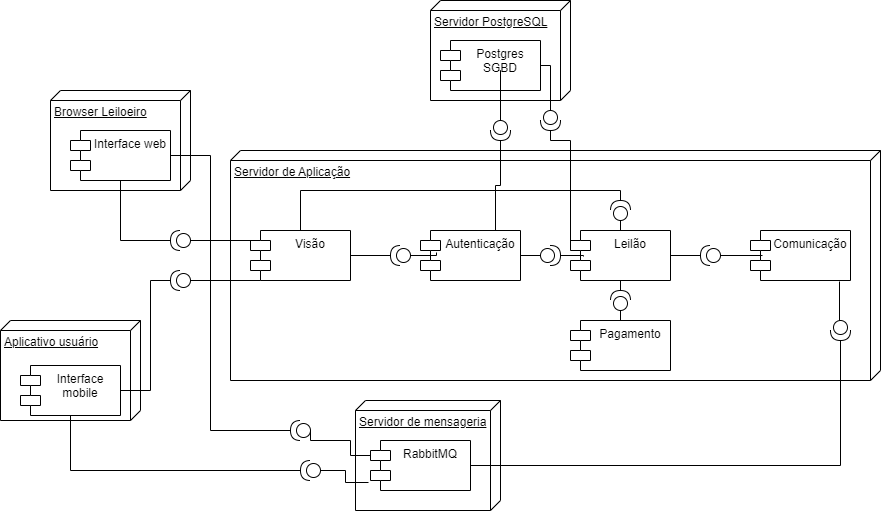

The diagram above was exported from draw.io. Its source (the exported page's mxGraphModel, read from the mxfile embedded in the PNG):
<mxGraphModel dx="1050" dy="607" grid="1" gridSize="10" guides="1" tooltips="1" connect="1" arrows="1" fold="1" page="1" pageScale="1" pageWidth="827" pageHeight="1169" math="0" shadow="0">
  <root>
    <mxCell id="0" />
    <mxCell id="1" parent="0" />
    <mxCell id="U_5T6f7eMIfvQASJ46hJ-101" value="Servidor de mensageria" style="verticalAlign=top;align=left;spacingTop=8;spacingLeft=2;spacingRight=12;shape=cube;size=10;direction=south;fontStyle=4;html=1;whiteSpace=wrap;" parent="1" vertex="1">
      <mxGeometry x="635" y="570" width="145" height="110" as="geometry" />
    </mxCell>
    <mxCell id="U_5T6f7eMIfvQASJ46hJ-2" value="Servidor de Aplicação" style="verticalAlign=top;align=left;spacingTop=8;spacingLeft=2;spacingRight=12;shape=cube;size=10;direction=south;fontStyle=4;html=1;whiteSpace=wrap;" parent="1" vertex="1">
      <mxGeometry x="510" y="320" width="650" height="230" as="geometry" />
    </mxCell>
    <mxCell id="U_5T6f7eMIfvQASJ46hJ-1" value="Visão" style="shape=module;align=left;spacingLeft=20;align=center;verticalAlign=top;whiteSpace=wrap;html=1;movable=1;resizable=1;rotatable=1;deletable=1;editable=1;locked=0;connectable=1;" parent="1" vertex="1">
      <mxGeometry x="530" y="400" width="100" height="50" as="geometry" />
    </mxCell>
    <mxCell id="U_5T6f7eMIfvQASJ46hJ-3" value="Leilão" style="shape=module;align=left;spacingLeft=20;align=center;verticalAlign=top;whiteSpace=wrap;html=1;" parent="1" vertex="1">
      <mxGeometry x="850" y="400" width="100" height="50" as="geometry" />
    </mxCell>
    <mxCell id="U_5T6f7eMIfvQASJ46hJ-5" value="Comunicação" style="shape=module;align=left;spacingLeft=20;align=center;verticalAlign=top;whiteSpace=wrap;html=1;" parent="1" vertex="1">
      <mxGeometry x="1030" y="400" width="100" height="50" as="geometry" />
    </mxCell>
    <mxCell id="U_5T6f7eMIfvQASJ46hJ-6" value="Pagamento" style="shape=module;align=left;spacingLeft=20;align=center;verticalAlign=top;whiteSpace=wrap;html=1;" parent="1" vertex="1">
      <mxGeometry x="850" y="490" width="100" height="50" as="geometry" />
    </mxCell>
    <mxCell id="U_5T6f7eMIfvQASJ46hJ-7" value="Servidor PostgreSQL" style="verticalAlign=top;align=left;spacingTop=8;spacingLeft=2;spacingRight=12;shape=cube;size=10;direction=south;fontStyle=4;html=1;whiteSpace=wrap;" parent="1" vertex="1">
      <mxGeometry x="710" y="170" width="140" height="100" as="geometry" />
    </mxCell>
    <mxCell id="U_5T6f7eMIfvQASJ46hJ-8" value="Postgres SGBD" style="shape=module;align=left;spacingLeft=20;align=center;verticalAlign=top;whiteSpace=wrap;html=1;" parent="1" vertex="1">
      <mxGeometry x="720" y="210" width="100" height="50" as="geometry" />
    </mxCell>
    <mxCell id="U_5T6f7eMIfvQASJ46hJ-9" value="Autenticação" style="shape=module;align=left;spacingLeft=20;align=center;verticalAlign=top;whiteSpace=wrap;html=1;" parent="1" vertex="1">
      <mxGeometry x="700" y="400" width="100" height="50" as="geometry" />
    </mxCell>
    <mxCell id="U_5T6f7eMIfvQASJ46hJ-10" value="Browser Leiloeiro" style="verticalAlign=top;align=left;spacingTop=8;spacingLeft=2;spacingRight=12;shape=cube;size=10;direction=south;fontStyle=4;html=1;whiteSpace=wrap;" parent="1" vertex="1">
      <mxGeometry x="330" y="260" width="140" height="100" as="geometry" />
    </mxCell>
    <mxCell id="U_5T6f7eMIfvQASJ46hJ-11" value="Aplicativo usuário" style="verticalAlign=top;align=left;spacingTop=8;spacingLeft=2;spacingRight=12;shape=cube;size=10;direction=south;fontStyle=4;html=1;whiteSpace=wrap;" parent="1" vertex="1">
      <mxGeometry x="280" y="490" width="140" height="100" as="geometry" />
    </mxCell>
    <mxCell id="U_5T6f7eMIfvQASJ46hJ-12" value="Interface web" style="shape=module;align=left;spacingLeft=20;align=center;verticalAlign=top;whiteSpace=wrap;html=1;" parent="1" vertex="1">
      <mxGeometry x="350" y="300" width="100" height="50" as="geometry" />
    </mxCell>
    <mxCell id="U_5T6f7eMIfvQASJ46hJ-13" value="Interface mobile" style="shape=module;align=left;spacingLeft=20;align=center;verticalAlign=top;whiteSpace=wrap;html=1;" parent="1" vertex="1">
      <mxGeometry x="300" y="535" width="100" height="50" as="geometry" />
    </mxCell>
    <mxCell id="U_5T6f7eMIfvQASJ46hJ-39" style="edgeStyle=orthogonalEdgeStyle;rounded=0;orthogonalLoop=1;jettySize=auto;html=1;exitX=1;exitY=0.5;exitDx=0;exitDy=0;exitPerimeter=0;endArrow=none;endFill=0;" parent="1" source="U_5T6f7eMIfvQASJ46hJ-34" target="U_5T6f7eMIfvQASJ46hJ-12" edge="1">
      <mxGeometry relative="1" as="geometry" />
    </mxCell>
    <mxCell id="U_5T6f7eMIfvQASJ46hJ-34" value="" style="shape=providedRequiredInterface;html=1;verticalLabelPosition=bottom;sketch=0;direction=west;" parent="1" vertex="1">
      <mxGeometry x="450" y="400" width="20" height="20" as="geometry" />
    </mxCell>
    <mxCell id="U_5T6f7eMIfvQASJ46hJ-42" style="edgeStyle=orthogonalEdgeStyle;rounded=0;orthogonalLoop=1;jettySize=auto;html=1;exitX=1;exitY=0.5;exitDx=0;exitDy=0;exitPerimeter=0;endArrow=none;endFill=0;entryX=1;entryY=0.5;entryDx=0;entryDy=0;" parent="1" source="U_5T6f7eMIfvQASJ46hJ-40" target="U_5T6f7eMIfvQASJ46hJ-13" edge="1">
      <mxGeometry relative="1" as="geometry">
        <Array as="points">
          <mxPoint x="430" y="450" />
          <mxPoint x="430" y="560" />
        </Array>
      </mxGeometry>
    </mxCell>
    <mxCell id="U_5T6f7eMIfvQASJ46hJ-40" value="" style="shape=providedRequiredInterface;html=1;verticalLabelPosition=bottom;sketch=0;direction=west;" parent="1" vertex="1">
      <mxGeometry x="450" y="440" width="20" height="20" as="geometry" />
    </mxCell>
    <mxCell id="U_5T6f7eMIfvQASJ46hJ-41" style="edgeStyle=orthogonalEdgeStyle;rounded=0;orthogonalLoop=1;jettySize=auto;html=1;exitX=0;exitY=0.5;exitDx=0;exitDy=0;exitPerimeter=0;entryX=0;entryY=1;entryDx=10;entryDy=0;entryPerimeter=0;endArrow=none;endFill=0;" parent="1" source="U_5T6f7eMIfvQASJ46hJ-40" target="U_5T6f7eMIfvQASJ46hJ-1" edge="1">
      <mxGeometry relative="1" as="geometry">
        <Array as="points">
          <mxPoint x="540" y="450" />
          <mxPoint x="540" y="450" />
        </Array>
      </mxGeometry>
    </mxCell>
    <mxCell id="U_5T6f7eMIfvQASJ46hJ-73" style="edgeStyle=orthogonalEdgeStyle;rounded=0;orthogonalLoop=1;jettySize=auto;html=1;exitX=1;exitY=0.5;exitDx=0;exitDy=0;exitPerimeter=0;entryX=0.75;entryY=0;entryDx=0;entryDy=0;endArrow=none;endFill=0;" parent="1" source="U_5T6f7eMIfvQASJ46hJ-44" target="U_5T6f7eMIfvQASJ46hJ-9" edge="1">
      <mxGeometry relative="1" as="geometry" />
    </mxCell>
    <mxCell id="U_5T6f7eMIfvQASJ46hJ-44" value="" style="shape=providedRequiredInterface;html=1;verticalLabelPosition=bottom;sketch=0;direction=south;" parent="1" vertex="1">
      <mxGeometry x="770" y="290" width="20" height="20" as="geometry" />
    </mxCell>
    <mxCell id="U_5T6f7eMIfvQASJ46hJ-45" style="edgeStyle=orthogonalEdgeStyle;rounded=0;orthogonalLoop=1;jettySize=auto;html=1;exitX=0;exitY=0.5;exitDx=0;exitDy=0;exitPerimeter=0;entryX=0.6;entryY=1;entryDx=0;entryDy=0;entryPerimeter=0;endArrow=none;endFill=0;" parent="1" source="U_5T6f7eMIfvQASJ46hJ-44" target="U_5T6f7eMIfvQASJ46hJ-8" edge="1">
      <mxGeometry relative="1" as="geometry">
        <Array as="points">
          <mxPoint x="780" y="240" />
          <mxPoint x="780" y="240" />
        </Array>
      </mxGeometry>
    </mxCell>
    <mxCell id="U_5T6f7eMIfvQASJ46hJ-50" style="edgeStyle=orthogonalEdgeStyle;rounded=0;orthogonalLoop=1;jettySize=auto;html=1;exitX=1;exitY=0.5;exitDx=0;exitDy=0;exitPerimeter=0;entryX=1;entryY=0.5;entryDx=0;entryDy=0;endArrow=none;endFill=0;" parent="1" source="U_5T6f7eMIfvQASJ46hJ-48" target="U_5T6f7eMIfvQASJ46hJ-1" edge="1">
      <mxGeometry relative="1" as="geometry" />
    </mxCell>
    <mxCell id="U_5T6f7eMIfvQASJ46hJ-48" value="" style="shape=providedRequiredInterface;html=1;verticalLabelPosition=bottom;sketch=0;direction=west;" parent="1" vertex="1">
      <mxGeometry x="670" y="415" width="20" height="20" as="geometry" />
    </mxCell>
    <mxCell id="U_5T6f7eMIfvQASJ46hJ-49" style="edgeStyle=orthogonalEdgeStyle;rounded=0;orthogonalLoop=1;jettySize=auto;html=1;exitX=0;exitY=0.5;exitDx=0;exitDy=0;exitPerimeter=0;entryX=0.16;entryY=0.44;entryDx=0;entryDy=0;entryPerimeter=0;endArrow=none;endFill=0;" parent="1" source="U_5T6f7eMIfvQASJ46hJ-48" target="U_5T6f7eMIfvQASJ46hJ-9" edge="1">
      <mxGeometry relative="1" as="geometry" />
    </mxCell>
    <mxCell id="U_5T6f7eMIfvQASJ46hJ-51" value="RabbitMQ" style="shape=module;align=left;spacingLeft=20;align=center;verticalAlign=top;whiteSpace=wrap;html=1;" parent="1" vertex="1">
      <mxGeometry x="650" y="610" width="100" height="50" as="geometry" />
    </mxCell>
    <mxCell id="U_5T6f7eMIfvQASJ46hJ-75" style="edgeStyle=orthogonalEdgeStyle;rounded=0;orthogonalLoop=1;jettySize=auto;html=1;exitX=1;exitY=0.5;exitDx=0;exitDy=0;exitPerimeter=0;endArrow=none;endFill=0;" parent="1" source="U_5T6f7eMIfvQASJ46hJ-52" target="U_5T6f7eMIfvQASJ46hJ-3" edge="1">
      <mxGeometry relative="1" as="geometry" />
    </mxCell>
    <mxCell id="U_5T6f7eMIfvQASJ46hJ-52" value="" style="shape=providedRequiredInterface;html=1;verticalLabelPosition=bottom;sketch=0;direction=west;" parent="1" vertex="1">
      <mxGeometry x="980" y="415" width="20" height="20" as="geometry" />
    </mxCell>
    <mxCell id="U_5T6f7eMIfvQASJ46hJ-56" style="edgeStyle=orthogonalEdgeStyle;rounded=0;orthogonalLoop=1;jettySize=auto;html=1;exitX=0;exitY=0.5;exitDx=0;exitDy=0;exitPerimeter=0;entryX=1;entryY=0.75;entryDx=0;entryDy=0;endArrow=none;endFill=0;" parent="1" source="U_5T6f7eMIfvQASJ46hJ-55" target="U_5T6f7eMIfvQASJ46hJ-8" edge="1">
      <mxGeometry relative="1" as="geometry">
        <Array as="points">
          <mxPoint x="830" y="235" />
          <mxPoint x="820" y="235" />
        </Array>
      </mxGeometry>
    </mxCell>
    <mxCell id="U_5T6f7eMIfvQASJ46hJ-55" value="" style="shape=providedRequiredInterface;html=1;verticalLabelPosition=bottom;sketch=0;direction=south;" parent="1" vertex="1">
      <mxGeometry x="820" y="280" width="20" height="20" as="geometry" />
    </mxCell>
    <mxCell id="U_5T6f7eMIfvQASJ46hJ-95" style="edgeStyle=orthogonalEdgeStyle;rounded=0;orthogonalLoop=1;jettySize=auto;html=1;exitX=1;exitY=0.5;exitDx=0;exitDy=0;exitPerimeter=0;entryX=0.5;entryY=1;entryDx=0;entryDy=0;endArrow=none;endFill=0;" parent="1" source="U_5T6f7eMIfvQASJ46hJ-59" target="U_5T6f7eMIfvQASJ46hJ-3" edge="1">
      <mxGeometry relative="1" as="geometry" />
    </mxCell>
    <mxCell id="U_5T6f7eMIfvQASJ46hJ-59" value="" style="shape=providedRequiredInterface;html=1;verticalLabelPosition=bottom;sketch=0;direction=north;" parent="1" vertex="1">
      <mxGeometry x="890" y="460" width="20" height="20" as="geometry" />
    </mxCell>
    <mxCell id="U_5T6f7eMIfvQASJ46hJ-60" style="edgeStyle=orthogonalEdgeStyle;rounded=0;orthogonalLoop=1;jettySize=auto;html=1;exitX=0;exitY=0.5;exitDx=0;exitDy=0;exitPerimeter=0;entryX=0.65;entryY=0;entryDx=0;entryDy=0;entryPerimeter=0;endArrow=none;endFill=0;" parent="1" source="U_5T6f7eMIfvQASJ46hJ-59" target="U_5T6f7eMIfvQASJ46hJ-6" edge="1">
      <mxGeometry relative="1" as="geometry">
        <Array as="points">
          <mxPoint x="900" y="490" />
        </Array>
      </mxGeometry>
    </mxCell>
    <mxCell id="U_5T6f7eMIfvQASJ46hJ-71" style="edgeStyle=orthogonalEdgeStyle;rounded=0;orthogonalLoop=1;jettySize=auto;html=1;exitX=0;exitY=0.5;exitDx=0;exitDy=0;exitPerimeter=0;entryX=1;entryY=0.5;entryDx=0;entryDy=0;endArrow=none;endFill=0;" parent="1" source="U_5T6f7eMIfvQASJ46hJ-69" target="U_5T6f7eMIfvQASJ46hJ-9" edge="1">
      <mxGeometry relative="1" as="geometry" />
    </mxCell>
    <mxCell id="U_5T6f7eMIfvQASJ46hJ-69" value="" style="shape=providedRequiredInterface;html=1;verticalLabelPosition=bottom;sketch=0;direction=east;" parent="1" vertex="1">
      <mxGeometry x="820" y="415" width="20" height="20" as="geometry" />
    </mxCell>
    <mxCell id="U_5T6f7eMIfvQASJ46hJ-70" style="edgeStyle=orthogonalEdgeStyle;rounded=0;orthogonalLoop=1;jettySize=auto;html=1;exitX=0;exitY=0.5;exitDx=0;exitDy=0;exitPerimeter=0;entryX=0.09;entryY=0.2;entryDx=0;entryDy=0;entryPerimeter=0;endArrow=none;endFill=0;" parent="1" source="U_5T6f7eMIfvQASJ46hJ-34" target="U_5T6f7eMIfvQASJ46hJ-1" edge="1">
      <mxGeometry relative="1" as="geometry" />
    </mxCell>
    <mxCell id="U_5T6f7eMIfvQASJ46hJ-72" style="edgeStyle=orthogonalEdgeStyle;rounded=0;orthogonalLoop=1;jettySize=auto;html=1;exitX=1;exitY=0.5;exitDx=0;exitDy=0;exitPerimeter=0;entryX=0.13;entryY=0.52;entryDx=0;entryDy=0;entryPerimeter=0;endArrow=none;endFill=0;" parent="1" source="U_5T6f7eMIfvQASJ46hJ-69" target="U_5T6f7eMIfvQASJ46hJ-3" edge="1">
      <mxGeometry relative="1" as="geometry" />
    </mxCell>
    <mxCell id="U_5T6f7eMIfvQASJ46hJ-74" style="edgeStyle=orthogonalEdgeStyle;rounded=0;orthogonalLoop=1;jettySize=auto;html=1;exitX=1;exitY=0.5;exitDx=0;exitDy=0;exitPerimeter=0;entryX=0;entryY=0;entryDx=0;entryDy=15;entryPerimeter=0;endArrow=none;endFill=0;" parent="1" source="U_5T6f7eMIfvQASJ46hJ-55" target="U_5T6f7eMIfvQASJ46hJ-3" edge="1">
      <mxGeometry relative="1" as="geometry">
        <Array as="points">
          <mxPoint x="830" y="310" />
          <mxPoint x="850" y="310" />
        </Array>
      </mxGeometry>
    </mxCell>
    <mxCell id="U_5T6f7eMIfvQASJ46hJ-76" style="edgeStyle=orthogonalEdgeStyle;rounded=0;orthogonalLoop=1;jettySize=auto;html=1;exitX=0;exitY=0.5;exitDx=0;exitDy=0;exitPerimeter=0;entryX=0.12;entryY=0.5;entryDx=0;entryDy=0;entryPerimeter=0;endArrow=none;endFill=0;" parent="1" source="U_5T6f7eMIfvQASJ46hJ-52" target="U_5T6f7eMIfvQASJ46hJ-5" edge="1">
      <mxGeometry relative="1" as="geometry" />
    </mxCell>
    <mxCell id="U_5T6f7eMIfvQASJ46hJ-80" style="edgeStyle=orthogonalEdgeStyle;rounded=0;orthogonalLoop=1;jettySize=auto;html=1;exitX=1;exitY=0.5;exitDx=0;exitDy=0;exitPerimeter=0;entryX=1;entryY=0.5;entryDx=0;entryDy=0;endArrow=none;endFill=0;" parent="1" source="U_5T6f7eMIfvQASJ46hJ-77" target="U_5T6f7eMIfvQASJ46hJ-51" edge="1">
      <mxGeometry relative="1" as="geometry" />
    </mxCell>
    <mxCell id="U_5T6f7eMIfvQASJ46hJ-77" value="" style="shape=providedRequiredInterface;html=1;verticalLabelPosition=bottom;sketch=0;direction=south;" parent="1" vertex="1">
      <mxGeometry x="1110" y="490" width="20" height="20" as="geometry" />
    </mxCell>
    <mxCell id="U_5T6f7eMIfvQASJ46hJ-79" style="edgeStyle=orthogonalEdgeStyle;rounded=0;orthogonalLoop=1;jettySize=auto;html=1;exitX=0;exitY=0.5;exitDx=0;exitDy=0;exitPerimeter=0;entryX=0.89;entryY=1.02;entryDx=0;entryDy=0;entryPerimeter=0;endArrow=none;endFill=0;" parent="1" source="U_5T6f7eMIfvQASJ46hJ-77" target="U_5T6f7eMIfvQASJ46hJ-5" edge="1">
      <mxGeometry relative="1" as="geometry" />
    </mxCell>
    <mxCell id="U_5T6f7eMIfvQASJ46hJ-108" style="edgeStyle=orthogonalEdgeStyle;rounded=0;orthogonalLoop=1;jettySize=auto;html=1;exitX=1;exitY=0.5;exitDx=0;exitDy=0;exitPerimeter=0;entryX=1;entryY=0.5;entryDx=0;entryDy=0;endArrow=none;endFill=0;" parent="1" source="U_5T6f7eMIfvQASJ46hJ-81" target="U_5T6f7eMIfvQASJ46hJ-12" edge="1">
      <mxGeometry relative="1" as="geometry">
        <Array as="points">
          <mxPoint x="490" y="600" />
          <mxPoint x="490" y="325" />
        </Array>
      </mxGeometry>
    </mxCell>
    <mxCell id="U_5T6f7eMIfvQASJ46hJ-81" value="" style="shape=providedRequiredInterface;html=1;verticalLabelPosition=bottom;sketch=0;direction=west;" parent="1" vertex="1">
      <mxGeometry x="570" y="590" width="20" height="20" as="geometry" />
    </mxCell>
    <mxCell id="U_5T6f7eMIfvQASJ46hJ-107" style="edgeStyle=orthogonalEdgeStyle;rounded=0;orthogonalLoop=1;jettySize=auto;html=1;exitX=1;exitY=0.5;exitDx=0;exitDy=0;exitPerimeter=0;endArrow=none;endFill=0;" parent="1" source="U_5T6f7eMIfvQASJ46hJ-83" target="U_5T6f7eMIfvQASJ46hJ-13" edge="1">
      <mxGeometry relative="1" as="geometry" />
    </mxCell>
    <mxCell id="U_5T6f7eMIfvQASJ46hJ-83" value="" style="shape=providedRequiredInterface;html=1;verticalLabelPosition=bottom;sketch=0;direction=west;" parent="1" vertex="1">
      <mxGeometry x="580" y="630" width="20" height="20" as="geometry" />
    </mxCell>
    <mxCell id="U_5T6f7eMIfvQASJ46hJ-93" style="edgeStyle=orthogonalEdgeStyle;rounded=0;orthogonalLoop=1;jettySize=auto;html=1;exitX=1;exitY=0.5;exitDx=0;exitDy=0;exitPerimeter=0;endArrow=none;endFill=0;" parent="1" source="U_5T6f7eMIfvQASJ46hJ-86" target="U_5T6f7eMIfvQASJ46hJ-1" edge="1">
      <mxGeometry relative="1" as="geometry">
        <Array as="points">
          <mxPoint x="900" y="360" />
          <mxPoint x="580" y="360" />
        </Array>
      </mxGeometry>
    </mxCell>
    <mxCell id="U_5T6f7eMIfvQASJ46hJ-94" style="edgeStyle=orthogonalEdgeStyle;rounded=0;orthogonalLoop=1;jettySize=auto;html=1;exitX=0;exitY=0.5;exitDx=0;exitDy=0;exitPerimeter=0;entryX=0.5;entryY=0;entryDx=0;entryDy=0;endArrow=none;endFill=0;" parent="1" source="U_5T6f7eMIfvQASJ46hJ-86" target="U_5T6f7eMIfvQASJ46hJ-3" edge="1">
      <mxGeometry relative="1" as="geometry" />
    </mxCell>
    <mxCell id="U_5T6f7eMIfvQASJ46hJ-86" value="" style="shape=providedRequiredInterface;html=1;verticalLabelPosition=bottom;sketch=0;direction=north;" parent="1" vertex="1">
      <mxGeometry x="890" y="370" width="20" height="20" as="geometry" />
    </mxCell>
    <mxCell id="U_5T6f7eMIfvQASJ46hJ-105" style="edgeStyle=orthogonalEdgeStyle;rounded=0;orthogonalLoop=1;jettySize=auto;html=1;exitX=0;exitY=0.5;exitDx=0;exitDy=0;exitPerimeter=0;entryX=0;entryY=0;entryDx=0;entryDy=15;entryPerimeter=0;endArrow=none;endFill=0;" parent="1" source="U_5T6f7eMIfvQASJ46hJ-81" target="U_5T6f7eMIfvQASJ46hJ-51" edge="1">
      <mxGeometry relative="1" as="geometry">
        <Array as="points">
          <mxPoint x="590" y="610" />
          <mxPoint x="630" y="610" />
          <mxPoint x="630" y="625" />
        </Array>
      </mxGeometry>
    </mxCell>
    <mxCell id="U_5T6f7eMIfvQASJ46hJ-106" style="edgeStyle=orthogonalEdgeStyle;rounded=0;orthogonalLoop=1;jettySize=auto;html=1;exitX=0;exitY=0.5;exitDx=0;exitDy=0;exitPerimeter=0;entryX=-0.02;entryY=0.84;entryDx=0;entryDy=0;entryPerimeter=0;endArrow=none;endFill=0;" parent="1" source="U_5T6f7eMIfvQASJ46hJ-83" target="U_5T6f7eMIfvQASJ46hJ-51" edge="1">
      <mxGeometry relative="1" as="geometry" />
    </mxCell>
  </root>
</mxGraphModel>